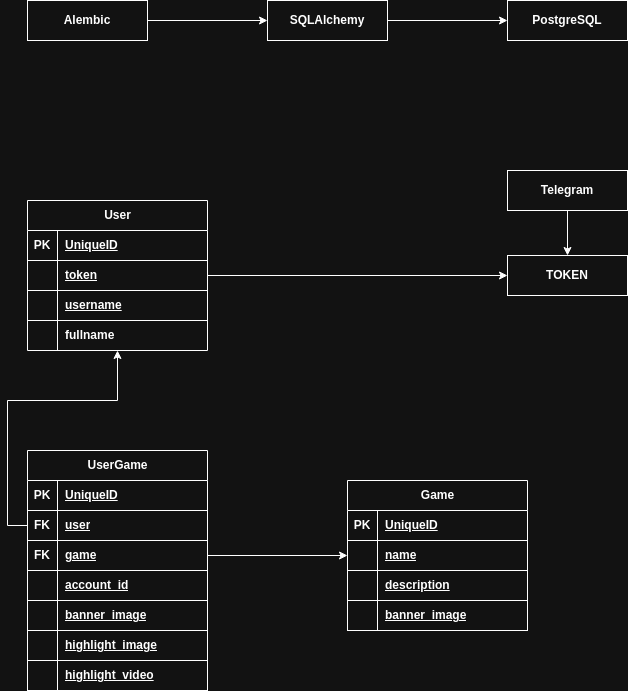

The diagram above was exported from draw.io. Its source (the exported page's mxGraphModel, read from the mxfile embedded in the PNG):
<mxGraphModel dx="1434" dy="838" grid="1" gridSize="10" guides="1" tooltips="1" connect="1" arrows="1" fold="1" page="1" pageScale="1" pageWidth="850" pageHeight="1100" math="0" shadow="0">
  <root>
    <mxCell id="0" />
    <mxCell id="1" parent="0" />
    <mxCell id="oI3D8shmhjOXkPtDIwGN-5" style="edgeStyle=orthogonalEdgeStyle;rounded=0;orthogonalLoop=1;jettySize=auto;html=1;" parent="1" source="oI3D8shmhjOXkPtDIwGN-1" target="oI3D8shmhjOXkPtDIwGN-4" edge="1">
      <mxGeometry relative="1" as="geometry" />
    </mxCell>
    <mxCell id="oI3D8shmhjOXkPtDIwGN-1" value="&lt;b&gt;Alembic&lt;/b&gt;" style="rounded=0;whiteSpace=wrap;html=1;" parent="1" vertex="1">
      <mxGeometry x="120" y="40" width="120" height="40" as="geometry" />
    </mxCell>
    <mxCell id="oI3D8shmhjOXkPtDIwGN-2" value="&lt;b&gt;PostgreSQL&lt;/b&gt;" style="rounded=0;whiteSpace=wrap;html=1;" parent="1" vertex="1">
      <mxGeometry x="600" y="40" width="120" height="40" as="geometry" />
    </mxCell>
    <mxCell id="oI3D8shmhjOXkPtDIwGN-8" style="edgeStyle=orthogonalEdgeStyle;rounded=0;orthogonalLoop=1;jettySize=auto;html=1;" parent="1" source="oI3D8shmhjOXkPtDIwGN-4" target="oI3D8shmhjOXkPtDIwGN-2" edge="1">
      <mxGeometry relative="1" as="geometry" />
    </mxCell>
    <mxCell id="oI3D8shmhjOXkPtDIwGN-4" value="&lt;b&gt;SQLAlchemy&lt;/b&gt;" style="rounded=0;whiteSpace=wrap;html=1;" parent="1" vertex="1">
      <mxGeometry x="360" y="40" width="120" height="40" as="geometry" />
    </mxCell>
    <mxCell id="eYIC6QEplD3zfraAjW3h-11" value="User" style="shape=table;startSize=30;container=1;collapsible=1;childLayout=tableLayout;fixedRows=1;rowLines=0;fontStyle=1;align=center;resizeLast=1;html=1;" parent="1" vertex="1">
      <mxGeometry x="120" y="240" width="180" height="150.0000000000001" as="geometry" />
    </mxCell>
    <mxCell id="eYIC6QEplD3zfraAjW3h-12" value="" style="shape=tableRow;horizontal=0;startSize=0;swimlaneHead=0;swimlaneBody=0;fillColor=none;collapsible=0;dropTarget=0;points=[[0,0.5],[1,0.5]];portConstraint=eastwest;top=0;left=0;right=0;bottom=1;" parent="eYIC6QEplD3zfraAjW3h-11" vertex="1">
      <mxGeometry y="30" width="180" height="30" as="geometry" />
    </mxCell>
    <mxCell id="eYIC6QEplD3zfraAjW3h-13" value="PK" style="shape=partialRectangle;connectable=0;fillColor=none;top=0;left=0;bottom=0;right=0;fontStyle=1;overflow=hidden;whiteSpace=wrap;html=1;" parent="eYIC6QEplD3zfraAjW3h-12" vertex="1">
      <mxGeometry width="30" height="30" as="geometry">
        <mxRectangle width="30" height="30" as="alternateBounds" />
      </mxGeometry>
    </mxCell>
    <mxCell id="eYIC6QEplD3zfraAjW3h-14" value="UniqueID" style="shape=partialRectangle;connectable=0;fillColor=none;top=0;left=0;bottom=0;right=0;align=left;spacingLeft=6;fontStyle=5;overflow=hidden;whiteSpace=wrap;html=1;" parent="eYIC6QEplD3zfraAjW3h-12" vertex="1">
      <mxGeometry x="30" width="150" height="30" as="geometry">
        <mxRectangle width="150" height="30" as="alternateBounds" />
      </mxGeometry>
    </mxCell>
    <mxCell id="6Dyf9X5jS_WnFEZGkZHx-1" style="shape=tableRow;horizontal=0;startSize=0;swimlaneHead=0;swimlaneBody=0;fillColor=none;collapsible=0;dropTarget=0;points=[[0,0.5],[1,0.5]];portConstraint=eastwest;top=0;left=0;right=0;bottom=1;" parent="eYIC6QEplD3zfraAjW3h-11" vertex="1">
      <mxGeometry y="60" width="180" height="30" as="geometry" />
    </mxCell>
    <mxCell id="6Dyf9X5jS_WnFEZGkZHx-2" style="shape=partialRectangle;connectable=0;fillColor=none;top=0;left=0;bottom=0;right=0;fontStyle=1;overflow=hidden;whiteSpace=wrap;html=1;" parent="6Dyf9X5jS_WnFEZGkZHx-1" vertex="1">
      <mxGeometry width="30" height="30" as="geometry">
        <mxRectangle width="30" height="30" as="alternateBounds" />
      </mxGeometry>
    </mxCell>
    <mxCell id="6Dyf9X5jS_WnFEZGkZHx-3" value="token" style="shape=partialRectangle;connectable=0;fillColor=none;top=0;left=0;bottom=0;right=0;align=left;spacingLeft=6;fontStyle=5;overflow=hidden;whiteSpace=wrap;html=1;" parent="6Dyf9X5jS_WnFEZGkZHx-1" vertex="1">
      <mxGeometry x="30" width="150" height="30" as="geometry">
        <mxRectangle width="150" height="30" as="alternateBounds" />
      </mxGeometry>
    </mxCell>
    <mxCell id="6Dyf9X5jS_WnFEZGkZHx-5" style="shape=tableRow;horizontal=0;startSize=0;swimlaneHead=0;swimlaneBody=0;fillColor=none;collapsible=0;dropTarget=0;points=[[0,0.5],[1,0.5]];portConstraint=eastwest;top=0;left=0;right=0;bottom=1;" parent="eYIC6QEplD3zfraAjW3h-11" vertex="1">
      <mxGeometry y="90" width="180" height="30" as="geometry" />
    </mxCell>
    <mxCell id="6Dyf9X5jS_WnFEZGkZHx-6" style="shape=partialRectangle;connectable=0;fillColor=none;top=0;left=0;bottom=0;right=0;fontStyle=1;overflow=hidden;whiteSpace=wrap;html=1;" parent="6Dyf9X5jS_WnFEZGkZHx-5" vertex="1">
      <mxGeometry width="30" height="30" as="geometry">
        <mxRectangle width="30" height="30" as="alternateBounds" />
      </mxGeometry>
    </mxCell>
    <mxCell id="6Dyf9X5jS_WnFEZGkZHx-7" value="username" style="shape=partialRectangle;connectable=0;fillColor=none;top=0;left=0;bottom=0;right=0;align=left;spacingLeft=6;fontStyle=5;overflow=hidden;whiteSpace=wrap;html=1;" parent="6Dyf9X5jS_WnFEZGkZHx-5" vertex="1">
      <mxGeometry x="30" width="150" height="30" as="geometry">
        <mxRectangle width="150" height="30" as="alternateBounds" />
      </mxGeometry>
    </mxCell>
    <mxCell id="eYIC6QEplD3zfraAjW3h-15" value="" style="shape=tableRow;horizontal=0;startSize=0;swimlaneHead=0;swimlaneBody=0;fillColor=none;collapsible=0;dropTarget=0;points=[[0,0.5],[1,0.5]];portConstraint=eastwest;top=0;left=0;right=0;bottom=0;" parent="eYIC6QEplD3zfraAjW3h-11" vertex="1">
      <mxGeometry y="120" width="180" height="30" as="geometry" />
    </mxCell>
    <mxCell id="eYIC6QEplD3zfraAjW3h-16" value="" style="shape=partialRectangle;connectable=0;fillColor=none;top=0;left=0;bottom=0;right=0;editable=1;overflow=hidden;whiteSpace=wrap;html=1;" parent="eYIC6QEplD3zfraAjW3h-15" vertex="1">
      <mxGeometry width="30" height="30" as="geometry">
        <mxRectangle width="30" height="30" as="alternateBounds" />
      </mxGeometry>
    </mxCell>
    <mxCell id="eYIC6QEplD3zfraAjW3h-17" value="&lt;b&gt;fullname&lt;/b&gt;" style="shape=partialRectangle;connectable=0;fillColor=none;top=0;left=0;bottom=0;right=0;align=left;spacingLeft=6;overflow=hidden;whiteSpace=wrap;html=1;" parent="eYIC6QEplD3zfraAjW3h-15" vertex="1">
      <mxGeometry x="30" width="150" height="30" as="geometry">
        <mxRectangle width="150" height="30" as="alternateBounds" />
      </mxGeometry>
    </mxCell>
    <mxCell id="s9w5AXc3YXPS5uqRN05O-7" value="" style="edgeStyle=orthogonalEdgeStyle;rounded=0;orthogonalLoop=1;jettySize=auto;html=1;" parent="1" source="s9w5AXc3YXPS5uqRN05O-3" target="s9w5AXc3YXPS5uqRN05O-6" edge="1">
      <mxGeometry relative="1" as="geometry" />
    </mxCell>
    <mxCell id="s9w5AXc3YXPS5uqRN05O-3" value="&lt;b&gt;Telegram&lt;/b&gt;" style="rounded=0;whiteSpace=wrap;html=1;" parent="1" vertex="1">
      <mxGeometry x="600" y="210" width="120" height="40" as="geometry" />
    </mxCell>
    <mxCell id="s9w5AXc3YXPS5uqRN05O-6" value="&lt;b&gt;TOKEN&lt;/b&gt;" style="whiteSpace=wrap;html=1;rounded=0;" parent="1" vertex="1">
      <mxGeometry x="600" y="295" width="120" height="40" as="geometry" />
    </mxCell>
    <mxCell id="T5LdGXNQqjVJgC4icPF6-1" value="Game" style="shape=table;startSize=30;container=1;collapsible=1;childLayout=tableLayout;fixedRows=1;rowLines=0;fontStyle=1;align=center;resizeLast=1;html=1;" parent="1" vertex="1">
      <mxGeometry x="440" y="520" width="180" height="150.0000000000001" as="geometry" />
    </mxCell>
    <mxCell id="T5LdGXNQqjVJgC4icPF6-2" value="" style="shape=tableRow;horizontal=0;startSize=0;swimlaneHead=0;swimlaneBody=0;fillColor=none;collapsible=0;dropTarget=0;points=[[0,0.5],[1,0.5]];portConstraint=eastwest;top=0;left=0;right=0;bottom=1;" parent="T5LdGXNQqjVJgC4icPF6-1" vertex="1">
      <mxGeometry y="30" width="180" height="30" as="geometry" />
    </mxCell>
    <mxCell id="T5LdGXNQqjVJgC4icPF6-3" value="PK" style="shape=partialRectangle;connectable=0;fillColor=none;top=0;left=0;bottom=0;right=0;fontStyle=1;overflow=hidden;whiteSpace=wrap;html=1;" parent="T5LdGXNQqjVJgC4icPF6-2" vertex="1">
      <mxGeometry width="30" height="30" as="geometry">
        <mxRectangle width="30" height="30" as="alternateBounds" />
      </mxGeometry>
    </mxCell>
    <mxCell id="T5LdGXNQqjVJgC4icPF6-4" value="UniqueID" style="shape=partialRectangle;connectable=0;fillColor=none;top=0;left=0;bottom=0;right=0;align=left;spacingLeft=6;fontStyle=5;overflow=hidden;whiteSpace=wrap;html=1;" parent="T5LdGXNQqjVJgC4icPF6-2" vertex="1">
      <mxGeometry x="30" width="150" height="30" as="geometry">
        <mxRectangle width="150" height="30" as="alternateBounds" />
      </mxGeometry>
    </mxCell>
    <mxCell id="T5LdGXNQqjVJgC4icPF6-5" style="shape=tableRow;horizontal=0;startSize=0;swimlaneHead=0;swimlaneBody=0;fillColor=none;collapsible=0;dropTarget=0;points=[[0,0.5],[1,0.5]];portConstraint=eastwest;top=0;left=0;right=0;bottom=1;" parent="T5LdGXNQqjVJgC4icPF6-1" vertex="1">
      <mxGeometry y="60" width="180" height="30" as="geometry" />
    </mxCell>
    <mxCell id="T5LdGXNQqjVJgC4icPF6-6" style="shape=partialRectangle;connectable=0;fillColor=none;top=0;left=0;bottom=0;right=0;fontStyle=1;overflow=hidden;whiteSpace=wrap;html=1;" parent="T5LdGXNQqjVJgC4icPF6-5" vertex="1">
      <mxGeometry width="30" height="30" as="geometry">
        <mxRectangle width="30" height="30" as="alternateBounds" />
      </mxGeometry>
    </mxCell>
    <mxCell id="T5LdGXNQqjVJgC4icPF6-7" value="name" style="shape=partialRectangle;connectable=0;fillColor=none;top=0;left=0;bottom=0;right=0;align=left;spacingLeft=6;fontStyle=5;overflow=hidden;whiteSpace=wrap;html=1;" parent="T5LdGXNQqjVJgC4icPF6-5" vertex="1">
      <mxGeometry x="30" width="150" height="30" as="geometry">
        <mxRectangle width="150" height="30" as="alternateBounds" />
      </mxGeometry>
    </mxCell>
    <mxCell id="T5LdGXNQqjVJgC4icPF6-8" style="shape=tableRow;horizontal=0;startSize=0;swimlaneHead=0;swimlaneBody=0;fillColor=none;collapsible=0;dropTarget=0;points=[[0,0.5],[1,0.5]];portConstraint=eastwest;top=0;left=0;right=0;bottom=1;" parent="T5LdGXNQqjVJgC4icPF6-1" vertex="1">
      <mxGeometry y="90" width="180" height="30" as="geometry" />
    </mxCell>
    <mxCell id="T5LdGXNQqjVJgC4icPF6-9" style="shape=partialRectangle;connectable=0;fillColor=none;top=0;left=0;bottom=0;right=0;fontStyle=1;overflow=hidden;whiteSpace=wrap;html=1;" parent="T5LdGXNQqjVJgC4icPF6-8" vertex="1">
      <mxGeometry width="30" height="30" as="geometry">
        <mxRectangle width="30" height="30" as="alternateBounds" />
      </mxGeometry>
    </mxCell>
    <mxCell id="T5LdGXNQqjVJgC4icPF6-10" value="description" style="shape=partialRectangle;connectable=0;fillColor=none;top=0;left=0;bottom=0;right=0;align=left;spacingLeft=6;fontStyle=5;overflow=hidden;whiteSpace=wrap;html=1;" parent="T5LdGXNQqjVJgC4icPF6-8" vertex="1">
      <mxGeometry x="30" width="150" height="30" as="geometry">
        <mxRectangle width="150" height="30" as="alternateBounds" />
      </mxGeometry>
    </mxCell>
    <mxCell id="T5LdGXNQqjVJgC4icPF6-36" style="shape=tableRow;horizontal=0;startSize=0;swimlaneHead=0;swimlaneBody=0;fillColor=none;collapsible=0;dropTarget=0;points=[[0,0.5],[1,0.5]];portConstraint=eastwest;top=0;left=0;right=0;bottom=1;" parent="T5LdGXNQqjVJgC4icPF6-1" vertex="1">
      <mxGeometry y="120" width="180" height="30" as="geometry" />
    </mxCell>
    <mxCell id="T5LdGXNQqjVJgC4icPF6-37" style="shape=partialRectangle;connectable=0;fillColor=none;top=0;left=0;bottom=0;right=0;fontStyle=1;overflow=hidden;whiteSpace=wrap;html=1;" parent="T5LdGXNQqjVJgC4icPF6-36" vertex="1">
      <mxGeometry width="30" height="30" as="geometry">
        <mxRectangle width="30" height="30" as="alternateBounds" />
      </mxGeometry>
    </mxCell>
    <mxCell id="T5LdGXNQqjVJgC4icPF6-38" value="banner_image" style="shape=partialRectangle;connectable=0;fillColor=none;top=0;left=0;bottom=0;right=0;align=left;spacingLeft=6;fontStyle=5;overflow=hidden;whiteSpace=wrap;html=1;" parent="T5LdGXNQqjVJgC4icPF6-36" vertex="1">
      <mxGeometry x="30" width="150" height="30" as="geometry">
        <mxRectangle width="150" height="30" as="alternateBounds" />
      </mxGeometry>
    </mxCell>
    <mxCell id="T5LdGXNQqjVJgC4icPF6-14" value="UserGame" style="shape=table;startSize=30;container=1;collapsible=1;childLayout=tableLayout;fixedRows=1;rowLines=0;fontStyle=1;align=center;resizeLast=1;html=1;" parent="1" vertex="1">
      <mxGeometry x="120" y="490" width="180" height="240.0000000000001" as="geometry" />
    </mxCell>
    <mxCell id="T5LdGXNQqjVJgC4icPF6-15" value="" style="shape=tableRow;horizontal=0;startSize=0;swimlaneHead=0;swimlaneBody=0;fillColor=none;collapsible=0;dropTarget=0;points=[[0,0.5],[1,0.5]];portConstraint=eastwest;top=0;left=0;right=0;bottom=1;" parent="T5LdGXNQqjVJgC4icPF6-14" vertex="1">
      <mxGeometry y="30" width="180" height="30" as="geometry" />
    </mxCell>
    <mxCell id="T5LdGXNQqjVJgC4icPF6-16" value="PK" style="shape=partialRectangle;connectable=0;fillColor=none;top=0;left=0;bottom=0;right=0;fontStyle=1;overflow=hidden;whiteSpace=wrap;html=1;" parent="T5LdGXNQqjVJgC4icPF6-15" vertex="1">
      <mxGeometry width="30" height="30" as="geometry">
        <mxRectangle width="30" height="30" as="alternateBounds" />
      </mxGeometry>
    </mxCell>
    <mxCell id="T5LdGXNQqjVJgC4icPF6-17" value="UniqueID" style="shape=partialRectangle;connectable=0;fillColor=none;top=0;left=0;bottom=0;right=0;align=left;spacingLeft=6;fontStyle=5;overflow=hidden;whiteSpace=wrap;html=1;" parent="T5LdGXNQqjVJgC4icPF6-15" vertex="1">
      <mxGeometry x="30" width="150" height="30" as="geometry">
        <mxRectangle width="150" height="30" as="alternateBounds" />
      </mxGeometry>
    </mxCell>
    <mxCell id="T5LdGXNQqjVJgC4icPF6-30" style="shape=tableRow;horizontal=0;startSize=0;swimlaneHead=0;swimlaneBody=0;fillColor=none;collapsible=0;dropTarget=0;points=[[0,0.5],[1,0.5]];portConstraint=eastwest;top=0;left=0;right=0;bottom=1;" parent="T5LdGXNQqjVJgC4icPF6-14" vertex="1">
      <mxGeometry y="60" width="180" height="30" as="geometry" />
    </mxCell>
    <mxCell id="T5LdGXNQqjVJgC4icPF6-31" value="FK" style="shape=partialRectangle;connectable=0;fillColor=none;top=0;left=0;bottom=0;right=0;fontStyle=1;overflow=hidden;whiteSpace=wrap;html=1;" parent="T5LdGXNQqjVJgC4icPF6-30" vertex="1">
      <mxGeometry width="30" height="30" as="geometry">
        <mxRectangle width="30" height="30" as="alternateBounds" />
      </mxGeometry>
    </mxCell>
    <mxCell id="T5LdGXNQqjVJgC4icPF6-32" value="user" style="shape=partialRectangle;connectable=0;fillColor=none;top=0;left=0;bottom=0;right=0;align=left;spacingLeft=6;fontStyle=5;overflow=hidden;whiteSpace=wrap;html=1;" parent="T5LdGXNQqjVJgC4icPF6-30" vertex="1">
      <mxGeometry x="30" width="150" height="30" as="geometry">
        <mxRectangle width="150" height="30" as="alternateBounds" />
      </mxGeometry>
    </mxCell>
    <mxCell id="T5LdGXNQqjVJgC4icPF6-27" style="shape=tableRow;horizontal=0;startSize=0;swimlaneHead=0;swimlaneBody=0;fillColor=none;collapsible=0;dropTarget=0;points=[[0,0.5],[1,0.5]];portConstraint=eastwest;top=0;left=0;right=0;bottom=1;" parent="T5LdGXNQqjVJgC4icPF6-14" vertex="1">
      <mxGeometry y="90" width="180" height="30" as="geometry" />
    </mxCell>
    <mxCell id="T5LdGXNQqjVJgC4icPF6-28" value="FK" style="shape=partialRectangle;connectable=0;fillColor=none;top=0;left=0;bottom=0;right=0;fontStyle=1;overflow=hidden;whiteSpace=wrap;html=1;" parent="T5LdGXNQqjVJgC4icPF6-27" vertex="1">
      <mxGeometry width="30" height="30" as="geometry">
        <mxRectangle width="30" height="30" as="alternateBounds" />
      </mxGeometry>
    </mxCell>
    <mxCell id="T5LdGXNQqjVJgC4icPF6-29" value="game" style="shape=partialRectangle;connectable=0;fillColor=none;top=0;left=0;bottom=0;right=0;align=left;spacingLeft=6;fontStyle=5;overflow=hidden;whiteSpace=wrap;html=1;" parent="T5LdGXNQqjVJgC4icPF6-27" vertex="1">
      <mxGeometry x="30" width="150" height="30" as="geometry">
        <mxRectangle width="150" height="30" as="alternateBounds" />
      </mxGeometry>
    </mxCell>
    <mxCell id="T5LdGXNQqjVJgC4icPF6-18" style="shape=tableRow;horizontal=0;startSize=0;swimlaneHead=0;swimlaneBody=0;fillColor=none;collapsible=0;dropTarget=0;points=[[0,0.5],[1,0.5]];portConstraint=eastwest;top=0;left=0;right=0;bottom=1;" parent="T5LdGXNQqjVJgC4icPF6-14" vertex="1">
      <mxGeometry y="120" width="180" height="30" as="geometry" />
    </mxCell>
    <mxCell id="T5LdGXNQqjVJgC4icPF6-19" style="shape=partialRectangle;connectable=0;fillColor=none;top=0;left=0;bottom=0;right=0;fontStyle=1;overflow=hidden;whiteSpace=wrap;html=1;" parent="T5LdGXNQqjVJgC4icPF6-18" vertex="1">
      <mxGeometry width="30" height="30" as="geometry">
        <mxRectangle width="30" height="30" as="alternateBounds" />
      </mxGeometry>
    </mxCell>
    <mxCell id="T5LdGXNQqjVJgC4icPF6-20" value="account_id" style="shape=partialRectangle;connectable=0;fillColor=none;top=0;left=0;bottom=0;right=0;align=left;spacingLeft=6;fontStyle=5;overflow=hidden;whiteSpace=wrap;html=1;" parent="T5LdGXNQqjVJgC4icPF6-18" vertex="1">
      <mxGeometry x="30" width="150" height="30" as="geometry">
        <mxRectangle width="150" height="30" as="alternateBounds" />
      </mxGeometry>
    </mxCell>
    <mxCell id="T5LdGXNQqjVJgC4icPF6-39" style="shape=tableRow;horizontal=0;startSize=0;swimlaneHead=0;swimlaneBody=0;fillColor=none;collapsible=0;dropTarget=0;points=[[0,0.5],[1,0.5]];portConstraint=eastwest;top=0;left=0;right=0;bottom=1;" parent="T5LdGXNQqjVJgC4icPF6-14" vertex="1">
      <mxGeometry y="150" width="180" height="30" as="geometry" />
    </mxCell>
    <mxCell id="T5LdGXNQqjVJgC4icPF6-40" style="shape=partialRectangle;connectable=0;fillColor=none;top=0;left=0;bottom=0;right=0;fontStyle=1;overflow=hidden;whiteSpace=wrap;html=1;" parent="T5LdGXNQqjVJgC4icPF6-39" vertex="1">
      <mxGeometry width="30" height="30" as="geometry">
        <mxRectangle width="30" height="30" as="alternateBounds" />
      </mxGeometry>
    </mxCell>
    <mxCell id="T5LdGXNQqjVJgC4icPF6-41" value="banner_image" style="shape=partialRectangle;connectable=0;fillColor=none;top=0;left=0;bottom=0;right=0;align=left;spacingLeft=6;fontStyle=5;overflow=hidden;whiteSpace=wrap;html=1;" parent="T5LdGXNQqjVJgC4icPF6-39" vertex="1">
      <mxGeometry x="30" width="150" height="30" as="geometry">
        <mxRectangle width="150" height="30" as="alternateBounds" />
      </mxGeometry>
    </mxCell>
    <mxCell id="T5LdGXNQqjVJgC4icPF6-45" style="shape=tableRow;horizontal=0;startSize=0;swimlaneHead=0;swimlaneBody=0;fillColor=none;collapsible=0;dropTarget=0;points=[[0,0.5],[1,0.5]];portConstraint=eastwest;top=0;left=0;right=0;bottom=1;" parent="T5LdGXNQqjVJgC4icPF6-14" vertex="1">
      <mxGeometry y="180" width="180" height="30" as="geometry" />
    </mxCell>
    <mxCell id="T5LdGXNQqjVJgC4icPF6-46" style="shape=partialRectangle;connectable=0;fillColor=none;top=0;left=0;bottom=0;right=0;fontStyle=1;overflow=hidden;whiteSpace=wrap;html=1;" parent="T5LdGXNQqjVJgC4icPF6-45" vertex="1">
      <mxGeometry width="30" height="30" as="geometry">
        <mxRectangle width="30" height="30" as="alternateBounds" />
      </mxGeometry>
    </mxCell>
    <mxCell id="T5LdGXNQqjVJgC4icPF6-47" value="highlight_image" style="shape=partialRectangle;connectable=0;fillColor=none;top=0;left=0;bottom=0;right=0;align=left;spacingLeft=6;fontStyle=5;overflow=hidden;whiteSpace=wrap;html=1;" parent="T5LdGXNQqjVJgC4icPF6-45" vertex="1">
      <mxGeometry x="30" width="150" height="30" as="geometry">
        <mxRectangle width="150" height="30" as="alternateBounds" />
      </mxGeometry>
    </mxCell>
    <mxCell id="T5LdGXNQqjVJgC4icPF6-42" style="shape=tableRow;horizontal=0;startSize=0;swimlaneHead=0;swimlaneBody=0;fillColor=none;collapsible=0;dropTarget=0;points=[[0,0.5],[1,0.5]];portConstraint=eastwest;top=0;left=0;right=0;bottom=1;" parent="T5LdGXNQqjVJgC4icPF6-14" vertex="1">
      <mxGeometry y="210" width="180" height="30" as="geometry" />
    </mxCell>
    <mxCell id="T5LdGXNQqjVJgC4icPF6-43" style="shape=partialRectangle;connectable=0;fillColor=none;top=0;left=0;bottom=0;right=0;fontStyle=1;overflow=hidden;whiteSpace=wrap;html=1;" parent="T5LdGXNQqjVJgC4icPF6-42" vertex="1">
      <mxGeometry width="30" height="30" as="geometry">
        <mxRectangle width="30" height="30" as="alternateBounds" />
      </mxGeometry>
    </mxCell>
    <mxCell id="T5LdGXNQqjVJgC4icPF6-44" value="highlight_video" style="shape=partialRectangle;connectable=0;fillColor=none;top=0;left=0;bottom=0;right=0;align=left;spacingLeft=6;fontStyle=5;overflow=hidden;whiteSpace=wrap;html=1;" parent="T5LdGXNQqjVJgC4icPF6-42" vertex="1">
      <mxGeometry x="30" width="150" height="30" as="geometry">
        <mxRectangle width="150" height="30" as="alternateBounds" />
      </mxGeometry>
    </mxCell>
    <mxCell id="T5LdGXNQqjVJgC4icPF6-33" style="edgeStyle=orthogonalEdgeStyle;rounded=0;orthogonalLoop=1;jettySize=auto;html=1;" parent="1" source="T5LdGXNQqjVJgC4icPF6-27" target="T5LdGXNQqjVJgC4icPF6-1" edge="1">
      <mxGeometry relative="1" as="geometry" />
    </mxCell>
    <mxCell id="T5LdGXNQqjVJgC4icPF6-34" style="edgeStyle=orthogonalEdgeStyle;rounded=0;orthogonalLoop=1;jettySize=auto;html=1;" parent="1" source="T5LdGXNQqjVJgC4icPF6-30" target="eYIC6QEplD3zfraAjW3h-11" edge="1">
      <mxGeometry relative="1" as="geometry">
        <Array as="points">
          <mxPoint x="100" y="565" />
          <mxPoint x="100" y="440" />
          <mxPoint x="210" y="440" />
        </Array>
      </mxGeometry>
    </mxCell>
    <mxCell id="T5LdGXNQqjVJgC4icPF6-35" style="edgeStyle=orthogonalEdgeStyle;rounded=0;orthogonalLoop=1;jettySize=auto;html=1;" parent="1" source="6Dyf9X5jS_WnFEZGkZHx-1" target="s9w5AXc3YXPS5uqRN05O-6" edge="1">
      <mxGeometry relative="1" as="geometry" />
    </mxCell>
  </root>
</mxGraphModel>